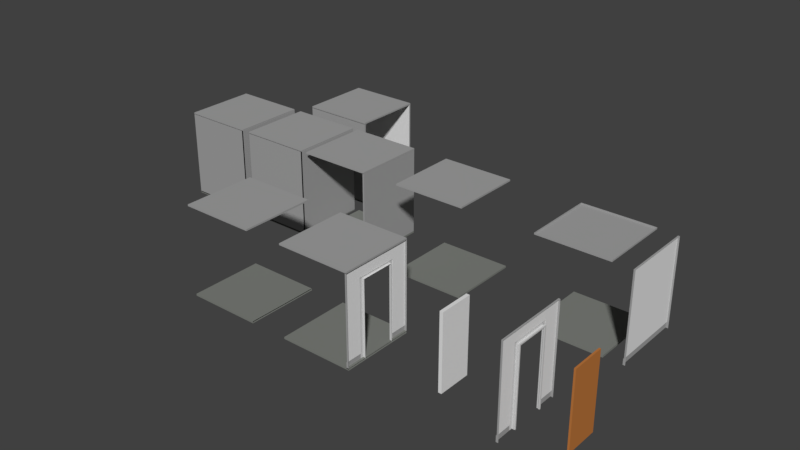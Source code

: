 # Source: WallsETC.blend  (saved by Blender 2.78.0; exported with 4.5.12 LTS)
import bpy
from mathutils import Matrix  # noqa: F401  (used for matrix-valued properties, if any)

bpy.ops.wm.read_factory_settings(use_empty=True)
scene = bpy.context.scene
scene.name = 'Scene'

# ---- collections
col_collection_1 = bpy.data.collections.new('Collection 1'); scene.collection.children.link(col_collection_1)

# ---- materials (node trees are filled in below, after node groups)
mat_doorframemat = bpy.data.materials.new('DoorframeMat')
mat_doorframemat.alpha_threshold = 0.0
mat_doorframemat.use_transparent_shadow = False
mat_doorframemat.diffuse_color = (0.6267, 0.6267, 0.6267, 1.0)
mat_doorframemat.roughness = 0.5
mat_doormat = bpy.data.materials.new('DoorMat')
mat_doormat.alpha_threshold = 0.0
mat_doormat.use_transparent_shadow = False
mat_doormat.diffuse_color = (0.5173, 0.1878, 0.04833, 1.0)
mat_doormat.roughness = 0.5
mat_floormat = bpy.data.materials.new('FloorMat')
mat_floormat.alpha_threshold = 0.0
mat_floormat.use_transparent_shadow = False
mat_floormat.diffuse_color = (0.2108, 0.2203, 0.2017, 1.0)
mat_floormat.roughness = 0.5
mat_floormat.line_color = (0.0, 0.0, 0.0, 1.0)
mat_ceilingmat = bpy.data.materials.new('CeilingMat')
mat_ceilingmat.alpha_threshold = 0.0
mat_ceilingmat.use_transparent_shadow = False
mat_ceilingmat.diffuse_color = (0.3672, 0.3672, 0.3672, 1.0)
mat_ceilingmat.roughness = 0.5
mat_wallmat = bpy.data.materials.new('WallMat')
mat_wallmat.alpha_threshold = 0.0
mat_wallmat.use_transparent_shadow = False
mat_wallmat.roughness = 0.5

# ---- material node trees

# ---- world
world_world = bpy.data.worlds.new('World'); scene.world = world_world
world_world.color = (0.05088, 0.05088, 0.05088)
world_world.use_sun_shadow = False
world_world.sun_shadow_jitter_overblur = 0.0
world_world.cycles.sampling_method = 'MANUAL'

# ---- meshes
me_cube_014 = bpy.data.meshes.new('Cube.014')
me_cube_014.from_pydata([(0.9649, 0.4815, -0.01234), (1.0, 0.4815, -0.01234), (1.0, 0.4437, -0.01234), (1.0, -0.4178, -0.01234), (0.9649, -0.4178, -0.01234), (0.9649, 0.4437, -0.01234), (0.9649, -0.4514, 2.015), (1.0, -0.4514, 2.015), (0.9649, -0.4514, -0.01234), (1.0, -0.4514, -0.01234), (1.0, 0.4437, 2.015), (1.0, -0.4178, 2.015), (0.9649, 0.4437, 2.015), (0.9649, -0.4178, 2.015), (0.9649, 0.4815, 2.015), (1.0, 0.4815, 2.015), (0.9649, -0.4514, 2.05), (1.0, -0.4514, 2.05), (1.0, 0.4437, 2.05), (1.0, -0.4178, 2.05), (0.9649, 0.4437, 2.05), (0.9649, -0.4178, 2.05), (0.9649, 0.4815, 2.05), (1.0, 0.4815, 2.05)], [], [(11, 19, 17, 7), (10, 18, 19, 11), (4, 8, 6, 13), (11, 7, 9, 3), (15, 1, 0, 14), (3, 9, 8, 4), (5, 0, 1, 2), (12, 14, 0, 5), (2, 1, 15, 10), (7, 6, 8, 9), (15, 23, 18, 10), (18, 23, 22, 20), (21, 19, 18, 20), (21, 16, 17, 19), (6, 16, 21, 13), (12, 20, 22, 14), (13, 21, 20, 12), (14, 22, 23, 15), (7, 17, 16, 6), (13, 12, 10, 11), (10, 12, 5, 2), (11, 3, 4, 13)])
me_cube_014.materials.append(mat_doorframemat)
me_cube_014.use_remesh_preserve_volume = False
me_cube_014.use_remesh_preserve_attributes = False
me_cube_014.use_mirror_vertex_groups = False
me_cube_014.update()
me_cube_012 = bpy.data.meshes.new('Cube.012')
me_cube_012.from_pydata([(0.02651, -0.9019, 0.01638), (0.02651, -0.9019, 2.024), (-0.02146, -0.9019, 0.01638), (-0.02146, -0.9019, 2.024), (0.02651, 0.002514, 0.01638), (0.02651, 0.002514, 2.024), (-0.02146, 0.002514, 0.01638), (-0.02146, 0.002514, 2.024)], [], [(0, 1, 3, 2), (2, 3, 7, 6), (6, 7, 5, 4), (4, 5, 1, 0), (2, 6, 4, 0), (7, 3, 1, 5)])
_uv = me_cube_012.uv_layers.new(name='UVMap')
_uv.uv.foreach_set('vector', [0.02289, 9.513e-05, 0.9771, 9.568e-05, 0.9771, 0.02289, 0.02289, 0.02289, 0.02289, 0.02289, 0.9771, 0.02289, 0.9771, 0.4527, 0.02289, 0.4527, 0.02289, 0.4527, 0.9771, 0.4527, 0.9771, 0.4755, 0.02289, 0.4755, 0.02289, 0.4755, 0.9771, 0.4755, 0.9771, 0.9052, 0.02289, 0.9052, 0.02289, 0.02289, 0.02289, 0.4527, 9.513e-05, 0.4527, 9.53e-05, 0.02289, 0.9771, 0.4527, 0.9771, 0.02289, 0.9999, 0.02289, 0.9999, 0.4527])
me_cube_012.materials.append(mat_doormat)
me_cube_012.use_remesh_preserve_volume = False
me_cube_012.use_remesh_preserve_attributes = False
me_cube_012.use_mirror_vertex_groups = False
me_cube_012.update()
me_cube_011 = bpy.data.meshes.new('Cube.011')
me_cube_011.from_pydata([(0.9524, 1.0, -0.02882), (0.9524, -1.0, -0.02882), (0.9524, -1.0, 2.404), (0.9524, 1.0, 2.404), (0.9982, 1.0, -0.02882), (0.9982, -1.0, -0.02882), (0.9982, 1.0, 2.404), (0.9982, -1.0, 2.404), (0.9524, 1.0, 0.1336), (0.9524, -1.0, 0.1336), (0.9982, 1.0, 0.1336), (0.9982, -1.0, 0.1336), (0.9345, 1.0, -0.02882), (0.9345, -1.0, -0.02882), (0.9345, 1.0, 0.1336), (0.9345, -1.0, 0.1336)], [], [(8, 9, 2, 3), (9, 1, 5, 11), (3, 2, 7, 6), (8, 3, 6, 10), (0, 8, 10, 4), (2, 9, 11, 7), (9, 8, 14, 15), (12, 13, 15, 14), (1, 9, 15, 13), (8, 0, 12, 14)])
me_cube_011.polygons.foreach_set('material_index', [2, 1, 1, 1, 1, 1, 1, 1, 1, 1])
me_cube_011.materials.append(mat_floormat)
me_cube_011.materials.append(mat_ceilingmat)
me_cube_011.materials.append(mat_wallmat)
me_cube_011.use_remesh_preserve_volume = False
me_cube_011.use_remesh_preserve_attributes = False
me_cube_011.use_mirror_vertex_groups = False
me_cube_011.update()
me_cube_010 = bpy.data.meshes.new('Cube.010')
me_cube_010.from_pydata([(0.9544, 1.0, -0.02462), (0.9544, -1.0, -0.02462), (0.9544, -1.0, 2.404), (0.9544, 1.0, 2.404), (1.0, 1.0, -0.02462), (1.0, -1.0, -0.02462), (1.0, 1.0, 2.404), (1.0, -1.0, 2.404), (0.9544, 1.0, 0.1336), (0.9544, -1.0, 0.1336), (1.0, 1.0, 0.1336), (1.0, -1.0, 0.1336), (0.9365, 1.0, -0.02462), (0.9365, -1.0, -0.02462), (0.9365, 1.0, 0.1336), (0.9365, -1.0, 0.1336), (0.9544, -0.4409, 2.404), (0.9544, 0.4689, 2.404), (1.0, 0.4689, -0.02462), (1.0, -0.4409, -0.02462), (1.0, -0.4409, 2.404), (1.0, 0.4689, 2.404), (1.0, 0.4689, 0.1336), (1.0, -0.4409, 0.1336), (0.9544, -0.4409, 0.1336), (0.9544, 0.4689, 0.1336), (0.9365, 0.4689, -0.02462), (0.9365, -0.4409, -0.02462), (0.9365, -0.4409, 0.1336), (0.9365, 0.4689, 0.1336), (0.9544, 1.0, 2.029), (0.9544, -1.0, 2.029), (1.0, 1.0, 2.029), (1.0, -1.0, 2.029), (1.0, 0.4689, 2.029), (1.0, -0.4409, 2.029), (0.9544, 0.4689, 2.029), (0.9544, -0.4409, 2.029), (0.9365, -0.5315, -0.02462), (0.9544, -0.5315, 2.404), (1.0, -0.5315, 2.404), (0.9544, -0.5315, 0.1336), (0.9365, -0.5315, 0.1336), (0.9544, -0.5315, 2.029), (0.9544, 0.5681, 2.404), (1.0, 0.5681, 2.404), (0.9544, 0.5681, 0.1336), (0.9365, 0.5681, 0.1336), (0.9365, 0.5681, -0.02462), (0.9544, 0.5681, 2.029), (0.9544, 1.0, 2.102), (0.9544, -1.0, 2.102), (1.0, 1.0, 2.102), (1.0, -1.0, 2.102), (0.9544, 0.4689, 2.102), (0.9544, -0.4409, 2.102), (0.9544, -0.5315, 2.102), (0.9544, 0.5681, 2.102), (0.9365, 0.4689, 2.029), (0.9365, -0.4409, 2.029), (0.9365, -0.5315, 2.029), (0.9365, 0.5681, 2.029), (0.9365, 0.4689, 2.102), (0.9365, -0.4409, 2.102), (0.9365, -0.5315, 2.102), (0.9365, 0.5681, 2.102)], [], [(56, 51, 2, 39), (9, 1, 5, 11), (39, 2, 7, 40), (50, 3, 6, 52), (0, 8, 10, 4), (31, 9, 11, 33), (46, 8, 14, 47), (38, 13, 15, 42), (1, 9, 15, 13), (8, 0, 12, 14), (48, 26, 29, 47), (44, 17, 21, 45), (17, 16, 20, 21), (57, 54, 17, 44), (54, 55, 16, 17), (51, 31, 33, 53), (8, 30, 32, 10), (41, 9, 31, 43), (34, 36, 25, 22), (37, 36, 34, 35), (35, 23, 24, 37), (28, 24, 19, 27), (19, 24, 23), (29, 26, 18, 25), (18, 22, 25), (9, 41, 42, 15), (27, 38, 42, 28), (16, 39, 40, 20), (55, 56, 39, 16), (8, 46, 49, 30), (50, 57, 44, 3), (3, 44, 45, 6), (12, 48, 47, 14), (30, 49, 57, 50), (2, 51, 53, 7), (36, 37, 59, 58), (57, 49, 61, 65), (30, 50, 52, 32), (43, 31, 51, 56), (59, 60, 64, 63), (58, 59, 63, 62), (61, 58, 62, 65), (55, 54, 62, 63), (43, 56, 64, 60), (54, 57, 65, 62), (56, 55, 63, 64), (60, 59, 28, 42), (47, 29, 58, 61), (49, 46, 47, 61), (58, 29, 25, 36), (43, 60, 42, 41), (59, 37, 24, 28)])
me_cube_010.polygons.foreach_set('material_index', [2, 1, 1, 1, 1, 1, 1, 1, 1, 1, 3, 1, 1, 2, 2, 1, 1, 2, 3, 2, 3, 3, 3, 3, 3, 1, 3, 1, 2, 2, 2, 1, 1, 2, 1, 3, 3, 1, 2, 3, 3, 3, 3, 3, 3, 3, 3, 3, 3, 3, 3, 3])
me_cube_010.materials.append(mat_floormat)
me_cube_010.materials.append(mat_ceilingmat)
me_cube_010.materials.append(mat_wallmat)
me_cube_010.materials.append(mat_doorframemat)
me_cube_010.use_remesh_preserve_volume = False
me_cube_010.use_remesh_preserve_attributes = False
me_cube_010.use_mirror_vertex_groups = False
me_cube_010.update()
me_cube_009 = bpy.data.meshes.new('Cube.009')
me_cube_009.from_pydata([(1.0, 1.0, -0.005313), (1.0, -1.0, -0.005313), (-1.0, -1.0, -0.005313), (-1.0, 1.0, -0.005313), (1.0, 1.0, 1.995), (1.0, -1.0, 1.995), (-1.0, -1.0, 1.995), (-1.0, 1.0, 1.995), (1.0, 1.0, -0.0482), (1.0, -1.0, -0.0482), (-1.0, 1.0, -0.0482), (-1.0, -1.0, -0.0482), (1.0, 1.0, 2.033), (1.0, -1.0, 2.033), (-1.0, 1.0, 2.033), (-1.0, -1.0, 2.033)], [], [(0, 3, 2, 1), (4, 5, 6, 7), (3, 0, 8, 10), (8, 9, 11, 10), (2, 3, 10, 11), (1, 2, 11, 9), (12, 14, 15, 13), (6, 5, 13, 15), (5, 4, 12, 13), (7, 6, 15, 14), (4, 7, 14, 12)])
me_cube_009.polygons.foreach_set('material_index', [0, 1, 0, 0, 0, 0, 1, 1, 1, 1, 1])
me_cube_009.materials.append(mat_floormat)
me_cube_009.materials.append(mat_ceilingmat)
me_cube_009.materials.append(mat_wallmat)
me_cube_009.materials.append(mat_doorframemat)
me_cube_009.use_remesh_preserve_volume = False
me_cube_009.use_remesh_preserve_attributes = False
me_cube_009.use_mirror_vertex_groups = False
me_cube_009.update()
me_cube_008 = bpy.data.meshes.new('Cube.008')
me_cube_008.from_pydata([(1.0, 1.0, -0.0002527), (1.0, -1.0, -0.0002527), (-1.0, -1.0, -0.0002527), (-1.0, 1.0, -0.0002527), (1.0, 1.0, -0.05783), (1.0, -1.0, -0.05783), (-1.0, 1.0, -0.05783), (-1.0, -1.0, -0.05783)], [], [(0, 3, 2, 1), (0, 1, 5, 4), (3, 0, 4, 6), (2, 3, 6, 7), (1, 2, 7, 5)])
me_cube_008.materials.append(mat_floormat)
me_cube_008.materials.append(mat_ceilingmat)
me_cube_008.use_remesh_preserve_volume = False
me_cube_008.use_remesh_preserve_attributes = False
me_cube_008.use_mirror_vertex_groups = False
me_cube_008.update()
me_cube_007 = bpy.data.meshes.new('Cube.007')
me_cube_007.from_pydata([(1.0, 1.0, 2.394), (1.0, -1.0, 2.394), (-1.0, -1.0, 2.394), (-1.0, 1.0, 2.394), (1.0, 1.0, 2.439), (1.0, -1.0, 2.439), (-1.0, 1.0, 2.439), (-1.0, -1.0, 2.439)], [], [(0, 1, 2, 3), (2, 1, 5, 7), (1, 0, 4, 5), (3, 2, 7, 6), (0, 3, 6, 4)])
me_cube_007.polygons.foreach_set('material_index', [1, 1, 1, 1, 1])
me_cube_007.materials.append(mat_floormat)
me_cube_007.materials.append(mat_ceilingmat)
me_cube_007.use_remesh_preserve_volume = False
me_cube_007.use_remesh_preserve_attributes = False
me_cube_007.use_mirror_vertex_groups = False
me_cube_007.update()
me_cube_006 = bpy.data.meshes.new('Cube.006')
me_cube_006.from_pydata([(-1.0, -1.0, -0.005426), (-1.0, -1.0, 1.995), (-1.0, 1.0, -0.005426), (-1.0, 1.0, 1.995), (1.0, -1.0, -0.005426), (1.0, -1.0, 1.995), (1.0, 1.0, -0.005426), (1.0, 1.0, 1.995)], [], [(0, 1, 3, 2), (2, 3, 7, 6), (6, 7, 5, 4), (4, 5, 1, 0), (2, 6, 4, 0), (7, 3, 1, 5)])
me_cube_006.use_remesh_preserve_volume = False
me_cube_006.use_remesh_preserve_attributes = False
me_cube_006.use_mirror_vertex_groups = False
me_cube_006.update()
me_cube_005 = bpy.data.meshes.new('Cube.005')
me_cube_005.from_pydata([(1.0, 1.0, -0.005313), (1.0, -1.0, -0.005313), (-1.0, -1.0, -0.005313), (-1.0, 1.0, -0.005313), (1.0, 1.0, 1.995), (1.0, -1.0, 1.995), (-1.0, -1.0, 1.995), (-1.0, 1.0, 1.995), (1.0, 1.0, -0.0482), (1.0, -1.0, -0.0482), (-1.0, 1.0, -0.0482), (-1.0, -1.0, -0.0482), (1.0, 1.0, 2.033), (1.0, -1.0, 2.033), (-1.0, 1.0, 2.033), (-1.0, -1.0, 2.033), (0.9544, 1.0, -0.02402), (0.9544, -1.0, -0.02402), (0.9544, -1.0, 2.003), (0.9544, 1.0, 2.003), (1.0, 1.0, -0.02402), (1.0, -1.0, -0.02402), (1.0, 1.0, 2.003), (1.0, -1.0, 2.003), (0.9544, 1.0, 0.1113), (0.9544, -1.0, 0.1113), (1.0, 1.0, 0.1113), (1.0, -1.0, 0.1113), (0.9365, 1.0, -0.02402), (0.9365, -1.0, -0.02402), (0.9365, 1.0, 0.1113), (0.9365, -1.0, 0.1113), (0.9544, -0.4409, 2.003), (0.9544, 0.4689, 2.003), (1.0, 0.4689, -0.02402), (1.0, -0.4409, -0.02402), (1.0, -0.4409, 2.003), (1.0, 0.4689, 2.003), (1.0, 0.4689, 0.1113), (1.0, -0.4409, 0.1113), (0.9544, -0.4409, 0.1113), (0.9544, 0.4689, 0.1113), (0.9365, 0.4689, -0.02402), (0.9365, -0.4409, -0.02402), (0.9365, -0.4409, 0.1113), (0.9365, 0.4689, 0.1113), (0.9544, 1.0, 1.684), (0.9544, -1.0, 1.684), (1.0, 1.0, 1.684), (1.0, -1.0, 1.684), (1.0, 0.4689, 1.684), (1.0, -0.4409, 1.684), (0.9544, 0.4689, 1.684), (0.9544, -0.4409, 1.684), (0.9365, -0.5315, -0.02402), (0.9544, -0.5315, 2.003), (1.0, -0.5315, 2.003), (0.9544, -0.5315, 0.1113), (0.9365, -0.5315, 0.1113), (0.9544, -0.5315, 1.684), (0.9544, 0.5681, 2.003), (1.0, 0.5681, 2.003), (0.9544, 0.5681, 0.1113), (0.9365, 0.5681, 0.1113), (0.9365, 0.5681, -0.02402), (0.9544, 0.5681, 1.684), (0.9544, 1.0, 1.723), (0.9544, -1.0, 1.723), (1.0, 1.0, 1.723), (1.0, -1.0, 1.723), (0.9544, 0.4689, 1.723), (0.9544, -0.4409, 1.723), (0.9544, -0.5315, 1.723), (0.9544, 0.5681, 1.723), (0.9365, 0.4689, 1.684), (0.9365, -0.4409, 1.684), (0.9365, -0.5315, 1.684), (0.9365, 0.5681, 1.684), (0.9365, 0.4689, 1.723), (0.9365, -0.4409, 1.723), (0.9365, -0.5315, 1.723), (0.9365, 0.5681, 1.723)], [], [(0, 3, 2, 1), (4, 5, 6, 7), (3, 0, 8, 10), (8, 9, 11, 10), (2, 3, 10, 11), (1, 2, 11, 9), (12, 14, 15, 13), (6, 5, 13, 15), (5, 4, 12, 13), (7, 6, 15, 14), (4, 7, 14, 12), (72, 67, 18, 55), (25, 17, 21, 27), (55, 18, 23, 56), (66, 19, 22, 68), (16, 24, 26, 20), (47, 25, 27, 49), (62, 24, 30, 63), (54, 29, 31, 58), (17, 25, 31, 29), (24, 16, 28, 30), (64, 42, 45, 63), (60, 33, 37, 61), (33, 32, 36, 37), (73, 70, 33, 60), (70, 71, 32, 33), (67, 47, 49, 69), (24, 46, 48, 26), (57, 25, 47, 59), (50, 52, 41, 38), (53, 52, 50, 51), (51, 39, 40, 53), (44, 40, 35, 43), (35, 40, 39), (45, 42, 34, 41), (34, 38, 41), (25, 57, 58, 31), (43, 54, 58, 44), (32, 55, 56, 36), (71, 72, 55, 32), (24, 62, 65, 46), (66, 73, 60, 19), (19, 60, 61, 22), (28, 64, 63, 30), (46, 65, 73, 66), (18, 67, 69, 23), (52, 53, 75, 74), (73, 65, 77, 81), (46, 66, 68, 48), (59, 47, 67, 72), (75, 76, 80, 79), (74, 75, 79, 78), (77, 74, 78, 81), (71, 70, 78, 79), (59, 72, 80, 76), (70, 73, 81, 78), (72, 71, 79, 80), (76, 75, 44, 58), (63, 45, 74, 77), (65, 62, 63, 77), (74, 45, 41, 52), (59, 76, 58, 57), (75, 53, 40, 44)])
me_cube_005.polygons.foreach_set('material_index', [0, 1, 0, 0, 0, 0, 1, 1, 1, 1, 1, 2, 1, 1, 1, 1, 1, 1, 1, 1, 1, 3, 1, 1, 2, 2, 1, 1, 2, 3, 2, 3, 3, 3, 3, 3, 1, 3, 1, 2, 2, 2, 1, 1, 2, 1, 3, 3, 1, 2, 3, 3, 3, 3, 3, 3, 3, 3, 3, 3, 3, 3, 3])
me_cube_005.materials.append(mat_floormat)
me_cube_005.materials.append(mat_ceilingmat)
me_cube_005.materials.append(mat_wallmat)
me_cube_005.materials.append(mat_doorframemat)
me_cube_005.use_remesh_preserve_volume = False
me_cube_005.use_remesh_preserve_attributes = False
me_cube_005.use_mirror_vertex_groups = False
me_cube_005.update()
me_cube_004 = bpy.data.meshes.new('Cube.004')
me_cube_004.from_pydata([(1.0, 1.0, -0.005313), (1.0, -1.0, -0.005313), (-1.0, -1.0, -0.005313), (-1.0, 1.0, -0.005313), (1.0, 1.0, 1.995), (1.0, -1.0, 1.995), (-1.0, -1.0, 1.995), (-1.0, 1.0, 1.995), (1.0, 1.0, -0.0482), (1.0, -1.0, -0.0482), (-1.0, 1.0, -0.0482), (-1.0, -1.0, -0.0482), (1.0, 1.0, 2.033), (1.0, -1.0, 2.033), (-1.0, 1.0, 2.033), (-1.0, -1.0, 2.033), (1.001, -0.9542, -0.02402), (-0.9991, -0.9542, -0.02402), (-0.9991, -0.9542, 2.003), (1.001, -0.9542, 2.003), (1.001, -1.0, -0.02402), (-0.9991, -1.0, -0.02402), (1.001, -1.0, 2.003), (-0.9991, -1.0, 2.003), (1.001, -0.9542, 0.1113), (-0.9991, -0.9542, 0.1113), (1.001, -1.0, 0.1113), (-0.9991, -1.0, 0.1113), (1.001, -0.9363, -0.02402), (-0.9991, -0.9363, -0.02402), (1.001, -0.9363, 0.1113), (-0.9991, -0.9363, 0.1113), (-0.9991, 0.9543, -0.02402), (1.001, 0.9543, -0.02402), (1.001, 0.9543, 2.003), (-0.9991, 0.9543, 2.003), (-0.9991, 1.0, -0.02402), (1.001, 1.0, -0.02402), (-0.9991, 1.0, 2.003), (1.001, 1.0, 2.003), (-0.9991, 0.9543, 0.1113), (1.001, 0.9543, 0.1113), (-0.9991, 1.0, 0.1113), (1.001, 1.0, 0.1113), (-0.9991, 0.9364, -0.02402), (1.001, 0.9364, -0.02402), (-0.9991, 0.9364, 0.1113), (1.001, 0.9364, 0.1113)], [], [(0, 3, 2, 1), (4, 5, 6, 7), (0, 1, 9, 8), (3, 0, 8, 10), (8, 9, 11, 10), (2, 3, 10, 11), (1, 2, 11, 9), (12, 14, 15, 13), (6, 5, 13, 15), (5, 4, 12, 13), (7, 6, 15, 14), (4, 7, 14, 12), (24, 25, 18, 19), (26, 22, 23, 27), (25, 17, 21, 27), (17, 16, 20, 21), (19, 18, 23, 22), (24, 19, 22, 26), (16, 24, 26, 20), (18, 25, 27, 23), (20, 26, 27, 21), (25, 24, 30, 31), (28, 29, 31, 30), (17, 25, 31, 29), (16, 17, 29, 28), (24, 16, 28, 30), (40, 41, 34, 35), (42, 38, 39, 43), (41, 33, 37, 43), (33, 32, 36, 37), (35, 34, 39, 38), (40, 35, 38, 42), (32, 40, 42, 36), (34, 41, 43, 39), (36, 42, 43, 37), (41, 40, 46, 47), (44, 45, 47, 46), (33, 41, 47, 45), (32, 33, 45, 44), (40, 32, 44, 46)])
me_cube_004.polygons.foreach_set('material_index', [0, 1, 0, 0, 0, 0, 0, 1, 1, 1, 1, 1, 2, 1, 1, 1, 1, 1, 1, 1, 1, 1, 1, 1, 1, 1, 2, 1, 1, 1, 1, 1, 1, 1, 1, 1, 1, 1, 1, 1])
me_cube_004.materials.append(mat_floormat)
me_cube_004.materials.append(mat_ceilingmat)
me_cube_004.materials.append(mat_wallmat)
me_cube_004.use_remesh_preserve_volume = False
me_cube_004.use_remesh_preserve_attributes = False
me_cube_004.use_mirror_vertex_groups = False
me_cube_004.update()
me_cube_003 = bpy.data.meshes.new('Cube.003')
me_cube_003.from_pydata([(1.0, 1.0, -0.005313), (1.0, -1.0, -0.005313), (-1.0, -1.0, -0.005313), (-1.0, 1.0, -0.005313), (1.0, 1.0, 1.995), (1.0, -1.0, 1.995), (-1.0, -1.0, 1.995), (-1.0, 1.0, 1.995), (1.0, 1.0, -0.0482), (1.0, -1.0, -0.0482), (-1.0, 1.0, -0.0482), (-1.0, -1.0, -0.0482), (1.0, 1.0, 2.033), (1.0, -1.0, 2.033), (-1.0, 1.0, 2.033), (-1.0, -1.0, 2.033), (0.9573, 1.0, -0.02402), (0.9573, -1.0, -0.02402), (0.9573, -1.0, 2.003), (0.9573, 1.0, 2.003), (1.003, 1.0, -0.02402), (1.003, -1.0, -0.02402), (1.003, 1.0, 2.003), (1.003, -1.0, 2.003), (0.9573, 1.0, 0.1113), (0.9573, -1.0, 0.1113), (1.003, 1.0, 0.1113), (1.003, -1.0, 0.1113), (0.9394, 1.0, -0.02402), (0.9394, -1.0, -0.02402), (0.9394, 1.0, 0.1113), (0.9394, -1.0, 0.1113), (1.001, -0.9542, -0.02402), (-0.9991, -0.9542, -0.02402), (-0.9991, -0.9542, 2.003), (1.001, -0.9542, 2.003), (1.001, -1.0, -0.02402), (-0.9991, -1.0, -0.02402), (1.001, -1.0, 2.003), (-0.9991, -1.0, 2.003), (1.001, -0.9542, 0.1113), (-0.9991, -0.9542, 0.1113), (1.001, -1.0, 0.1113), (-0.9991, -1.0, 0.1113), (1.001, -0.9363, -0.02402), (-0.9991, -0.9363, -0.02402), (1.001, -0.9363, 0.1113), (-0.9991, -0.9363, 0.1113), (-0.9991, 0.9543, -0.02402), (1.001, 0.9543, -0.02402), (1.001, 0.9543, 2.003), (-0.9991, 0.9543, 2.003), (-0.9991, 1.0, -0.02402), (1.001, 1.0, -0.02402), (-0.9991, 1.0, 2.003), (1.001, 1.0, 2.003), (-0.9991, 0.9543, 0.1113), (1.001, 0.9543, 0.1113), (-0.9991, 1.0, 0.1113), (1.001, 1.0, 0.1113), (-0.9991, 0.9364, -0.02402), (1.001, 0.9364, -0.02402), (-0.9991, 0.9364, 0.1113), (1.001, 0.9364, 0.1113)], [], [(0, 3, 2, 1), (4, 5, 6, 7), (0, 1, 9, 8), (3, 0, 8, 10), (8, 9, 11, 10), (2, 3, 10, 11), (1, 2, 11, 9), (12, 14, 15, 13), (6, 5, 13, 15), (5, 4, 12, 13), (7, 6, 15, 14), (4, 7, 14, 12), (24, 25, 18, 19), (26, 22, 23, 27), (25, 17, 21, 27), (17, 16, 20, 21), (19, 18, 23, 22), (24, 19, 22, 26), (16, 24, 26, 20), (18, 25, 27, 23), (20, 26, 27, 21), (25, 24, 30, 31), (28, 29, 31, 30), (17, 25, 31, 29), (16, 17, 29, 28), (24, 16, 28, 30), (40, 41, 34, 35), (42, 38, 39, 43), (41, 33, 37, 43), (33, 32, 36, 37), (35, 34, 39, 38), (40, 35, 38, 42), (32, 40, 42, 36), (34, 41, 43, 39), (36, 42, 43, 37), (41, 40, 46, 47), (44, 45, 47, 46), (33, 41, 47, 45), (32, 33, 45, 44), (40, 32, 44, 46), (56, 57, 50, 51), (58, 54, 55, 59), (57, 49, 53, 59), (49, 48, 52, 53), (51, 50, 55, 54), (56, 51, 54, 58), (48, 56, 58, 52), (50, 57, 59, 55), (52, 58, 59, 53), (57, 56, 62, 63), (60, 61, 63, 62), (49, 57, 63, 61), (48, 49, 61, 60), (56, 48, 60, 62)])
me_cube_003.polygons.foreach_set('material_index', [0, 1, 0, 0, 0, 0, 0, 1, 1, 1, 1, 1, 2, 1, 1, 1, 1, 1, 1, 1, 1, 1, 1, 1, 1, 1, 2, 1, 1, 1, 1, 1, 1, 1, 1, 1, 1, 1, 1, 1, 2, 1, 1, 1, 1, 1, 1, 1, 1, 1, 1, 1, 1, 1])
me_cube_003.materials.append(mat_floormat)
me_cube_003.materials.append(mat_ceilingmat)
me_cube_003.materials.append(mat_wallmat)
me_cube_003.use_remesh_preserve_volume = False
me_cube_003.use_remesh_preserve_attributes = False
me_cube_003.use_mirror_vertex_groups = False
me_cube_003.update()
me_cube_002 = bpy.data.meshes.new('Cube.002')
me_cube_002.from_pydata([(1.0, 1.0, -0.005313), (1.0, -1.0, -0.005313), (-1.0, -1.0, -0.005313), (-1.0, 1.0, -0.005313), (1.0, 1.0, 1.995), (1.0, -1.0, 1.995), (-1.0, -1.0, 1.995), (-1.0, 1.0, 1.995), (1.0, 1.0, -0.0482), (1.0, -1.0, -0.0482), (-1.0, 1.0, -0.0482), (-1.0, -1.0, -0.0482), (1.0, 1.0, 2.033), (1.0, -1.0, 2.033), (-1.0, 1.0, 2.033), (-1.0, -1.0, 2.033), (0.9573, 1.0, -0.02402), (0.9573, -1.0, -0.02402), (0.9573, -1.0, 2.003), (0.9573, 1.0, 2.003), (1.003, 1.0, -0.02402), (1.003, -1.0, -0.02402), (1.003, 1.0, 2.003), (1.003, -1.0, 2.003), (0.9573, 1.0, 0.1113), (0.9573, -1.0, 0.1113), (1.003, 1.0, 0.1113), (1.003, -1.0, 0.1113), (0.9394, 1.0, -0.02402), (0.9394, -1.0, -0.02402), (0.9394, 1.0, 0.1113), (0.9394, -1.0, 0.1113), (1.001, -0.9542, -0.02402), (-0.9991, -0.9542, -0.02402), (-0.9991, -0.9542, 2.003), (1.001, -0.9542, 2.003), (1.001, -1.0, -0.02402), (-0.9991, -1.0, -0.02402), (1.001, -1.0, 2.003), (-0.9991, -1.0, 2.003), (1.001, -0.9542, 0.1113), (-0.9991, -0.9542, 0.1113), (1.001, -1.0, 0.1113), (-0.9991, -1.0, 0.1113), (1.001, -0.9363, -0.02402), (-0.9991, -0.9363, -0.02402), (1.001, -0.9363, 0.1113), (-0.9991, -0.9363, 0.1113)], [], [(0, 3, 2, 1), (4, 5, 6, 7), (0, 1, 9, 8), (3, 0, 8, 10), (8, 9, 11, 10), (2, 3, 10, 11), (1, 2, 11, 9), (12, 14, 15, 13), (6, 5, 13, 15), (5, 4, 12, 13), (7, 6, 15, 14), (4, 7, 14, 12), (24, 25, 18, 19), (26, 22, 23, 27), (25, 17, 21, 27), (17, 16, 20, 21), (19, 18, 23, 22), (24, 19, 22, 26), (16, 24, 26, 20), (18, 25, 27, 23), (20, 26, 27, 21), (25, 24, 30, 31), (28, 29, 31, 30), (17, 25, 31, 29), (16, 17, 29, 28), (24, 16, 28, 30), (40, 41, 34, 35), (42, 38, 39, 43), (41, 33, 37, 43), (33, 32, 36, 37), (35, 34, 39, 38), (40, 35, 38, 42), (32, 40, 42, 36), (34, 41, 43, 39), (36, 42, 43, 37), (41, 40, 46, 47), (44, 45, 47, 46), (33, 41, 47, 45), (32, 33, 45, 44), (40, 32, 44, 46)])
me_cube_002.polygons.foreach_set('material_index', [0, 1, 0, 0, 0, 0, 0, 1, 1, 1, 1, 1, 2, 1, 1, 1, 1, 1, 1, 1, 1, 1, 1, 1, 1, 1, 2, 1, 1, 1, 1, 1, 1, 1, 1, 1, 1, 1, 1, 1])
me_cube_002.materials.append(mat_floormat)
me_cube_002.materials.append(mat_ceilingmat)
me_cube_002.materials.append(mat_wallmat)
me_cube_002.use_remesh_preserve_volume = False
me_cube_002.use_remesh_preserve_attributes = False
me_cube_002.use_mirror_vertex_groups = False
me_cube_002.update()
me_cube_001 = bpy.data.meshes.new('Cube.001')
me_cube_001.from_pydata([(1.0, 1.0, -0.005313), (1.0, -1.0, -0.005313), (-1.0, -1.0, -0.005313), (-1.0, 1.0, -0.005313), (1.0, 1.0, 1.995), (1.0, -1.0, 1.995), (-1.0, -1.0, 1.995), (-1.0, 1.0, 1.995), (1.0, 1.0, -0.0482), (1.0, -1.0, -0.0482), (-1.0, 1.0, -0.0482), (-1.0, -1.0, -0.0482), (1.0, 1.0, 2.033), (1.0, -1.0, 2.033), (-1.0, 1.0, 2.033), (-1.0, -1.0, 2.033), (0.9524, 1.0, -0.02402), (0.9524, -1.0, -0.02402), (0.9524, -1.0, 2.003), (0.9524, 1.0, 2.003), (0.9982, 1.0, -0.02402), (0.9982, -1.0, -0.02402), (0.9982, 1.0, 2.003), (0.9982, -1.0, 2.003), (0.9524, 1.0, 0.1113), (0.9524, -1.0, 0.1113), (0.9982, 1.0, 0.1113), (0.9982, -1.0, 0.1113), (0.9345, 1.0, -0.02402), (0.9345, -1.0, -0.02402), (0.9345, 1.0, 0.1113), (0.9345, -1.0, 0.1113)], [], [(0, 3, 2, 1), (4, 5, 6, 7), (0, 1, 9, 8), (3, 0, 8, 10), (8, 9, 11, 10), (2, 3, 10, 11), (1, 2, 11, 9), (12, 14, 15, 13), (6, 5, 13, 15), (5, 4, 12, 13), (7, 6, 15, 14), (4, 7, 14, 12), (24, 25, 18, 19), (26, 22, 23, 27), (25, 17, 21, 27), (17, 16, 20, 21), (19, 18, 23, 22), (24, 19, 22, 26), (16, 24, 26, 20), (18, 25, 27, 23), (20, 26, 27, 21), (25, 24, 30, 31), (28, 29, 31, 30), (17, 25, 31, 29), (16, 17, 29, 28), (24, 16, 28, 30)])
me_cube_001.polygons.foreach_set('material_index', [0, 1, 0, 0, 0, 0, 0, 1, 1, 1, 1, 1, 2, 1, 1, 1, 1, 1, 1, 1, 1, 1, 1, 1, 1, 1])
me_cube_001.materials.append(mat_floormat)
me_cube_001.materials.append(mat_ceilingmat)
me_cube_001.materials.append(mat_wallmat)
me_cube_001.use_remesh_preserve_volume = False
me_cube_001.use_remesh_preserve_attributes = False
me_cube_001.use_mirror_vertex_groups = False
me_cube_001.update()
me_cube = bpy.data.meshes.new('Cube')
me_cube.from_pydata([(1.0, 1.0, -0.005313), (1.0, -1.0, -0.005313), (-1.0, -1.0, -0.005313), (-1.0, 1.0, -0.005313), (1.0, 1.0, 1.995), (1.0, -1.0, 1.995), (-1.0, -1.0, 1.995), (-1.0, 1.0, 1.995), (1.0, 1.0, -0.0482), (1.0, -1.0, -0.0482), (-1.0, 1.0, -0.0482), (-1.0, -1.0, -0.0482), (1.0, 1.0, 2.033), (1.0, -1.0, 2.033), (-1.0, 1.0, 2.033), (-1.0, -1.0, 2.033)], [], [(0, 3, 2, 1), (4, 5, 6, 7), (0, 1, 9, 8), (3, 0, 8, 10), (8, 9, 11, 10), (2, 3, 10, 11), (1, 2, 11, 9), (12, 14, 15, 13), (6, 5, 13, 15), (5, 4, 12, 13), (7, 6, 15, 14), (4, 7, 14, 12)])
me_cube.polygons.foreach_set('material_index', [0, 1, 0, 0, 0, 0, 0, 1, 1, 1, 1, 1])
me_cube.materials.append(mat_floormat)
me_cube.materials.append(mat_ceilingmat)
me_cube.use_remesh_preserve_volume = False
me_cube.use_remesh_preserve_attributes = False
me_cube.use_mirror_vertex_groups = False
me_cube.update()

# ---- objects
ob_2x2x2_4d_inframe = bpy.data.objects.new('2x2x2_4D_InFrame', me_cube_014)
ob_door = bpy.data.objects.new('Door', me_cube_012)
ob_2x2x2_4wtile = bpy.data.objects.new('2x2x2_4WTile', me_cube_011)
ob_2x2x2_4wdoortile = bpy.data.objects.new('2x2x2_4WDoorTile', me_cube_010)
ob_2x2x2_4wdtile = bpy.data.objects.new('2x2x2_4WDTile', me_cube_009)
ob_2x2x2_4fctile = bpy.data.objects.new('2x2x2_4FCTile', me_cube_008)
ob_2x2x2_4ctile = bpy.data.objects.new('2x2x2_4CTile', me_cube_007)
ob_cube = bpy.data.objects.new('Cube', me_cube_006)
ob_2x2x2_4fcwdtile = bpy.data.objects.new('2x2x2_4FCWDTile', me_cube_005)
ob_2x2x2_4fc2watile = bpy.data.objects.new('2x2x2_4FC2WaTile', me_cube_004)
ob_2x2x2_4fc3wtile = bpy.data.objects.new('2x2x2_4FC3WTile', me_cube_003)
ob_2x2x2_4fc2wtile = bpy.data.objects.new('2x2x2_4FC2WTile', me_cube_002)
ob_2x2x2_4fcwtile = bpy.data.objects.new('2x2x2_4FCWTile', me_cube_001)
ob_2x2x2_4fctile_001 = bpy.data.objects.new('2x2x2_4FCTile.001', me_cube)

# ---- transforms, parenting, visibility, modifiers, constraints
ob_2x2x2_4d_inframe.location = (4.052, -4.025, 0.0)
ob_2x2x2_4d_inframe.lock_rotations_4d = False
ob_2x2x2_4d_inframe.empty_display_type = 'ARROWS'
ob_2x2x2_4d_inframe.lineart.crease_threshold = 0.0
ob_door.location = (6.293, -3.562, 0.004203)
ob_door.lineart.crease_threshold = 0.0
ob_2x2x2_4wtile.location = (4.607, 0.0, 0.0)
ob_2x2x2_4wtile.lock_rotations_4d = False
ob_2x2x2_4wtile.empty_display_type = 'ARROWS'
ob_2x2x2_4wtile.lineart.crease_threshold = 0.0
ob_2x2x2_4wdoortile.location = (4.026, -4.025, 0.0)
ob_2x2x2_4wdoortile.lock_rotations_4d = False
ob_2x2x2_4wdoortile.empty_display_type = 'ARROWS'
ob_2x2x2_4wdoortile.lineart.crease_threshold = 0.0
ob_2x2x2_4wdtile.location = (-3.04, -4.025, 0.0)
ob_2x2x2_4wdtile.scale = (1.0, 1.0, 1.2)
ob_2x2x2_4wdtile.lock_rotations_4d = False
ob_2x2x2_4wdtile.empty_display_type = 'ARROWS'
ob_2x2x2_4wdtile.lineart.crease_threshold = 0.0
ob_2x2x2_4fctile.location = (4.039, 0.0, 0.0)
ob_2x2x2_4fctile.lock_rotations_4d = False
ob_2x2x2_4fctile.empty_display_type = 'ARROWS'
ob_2x2x2_4fctile.lineart.crease_threshold = 0.0
ob_2x2x2_4ctile.location = (4.039, 0.0, 0.0)
ob_2x2x2_4ctile.lock_rotations_4d = False
ob_2x2x2_4ctile.empty_display_type = 'ARROWS'
ob_2x2x2_4ctile.lineart.crease_threshold = 0.0
ob_cube.location = (3.111, -4.011, 0.004203)
ob_cube.rotation_euler = (0.0, -0.0, 1.571)
ob_cube.scale = (0.455, 0.045, 1.015)
ob_cube.lineart.crease_threshold = 0.0
ob_2x2x2_4fcwdtile.location = (0.006074, -4.025, 0.0)
ob_2x2x2_4fcwdtile.scale = (1.0, 1.0, 1.2)
ob_2x2x2_4fcwdtile.lock_rotations_4d = False
ob_2x2x2_4fcwdtile.empty_display_type = 'ARROWS'
ob_2x2x2_4fcwdtile.lineart.crease_threshold = 0.0
ob_2x2x2_4fc2watile.location = (-5.232, 2.492, 0.0)
ob_2x2x2_4fc2watile.scale = (1.0, 1.0, 1.2)
ob_2x2x2_4fc2watile.lock_rotations_4d = False
ob_2x2x2_4fc2watile.empty_display_type = 'ARROWS'
ob_2x2x2_4fc2watile.lineart.crease_threshold = 0.0
ob_2x2x2_4fc3wtile.location = (-7.465, 0.0, 0.0)
ob_2x2x2_4fc3wtile.scale = (1.0, 1.0, 1.2)
ob_2x2x2_4fc3wtile.lock_rotations_4d = False
ob_2x2x2_4fc3wtile.empty_display_type = 'ARROWS'
ob_2x2x2_4fc3wtile.lineart.crease_threshold = 0.0
ob_2x2x2_4fc2wtile.location = (-5.223, 0.0, 0.0)
ob_2x2x2_4fc2wtile.scale = (1.0, 1.0, 1.2)
ob_2x2x2_4fc2wtile.lock_rotations_4d = False
ob_2x2x2_4fc2wtile.empty_display_type = 'ARROWS'
ob_2x2x2_4fc2wtile.lineart.crease_threshold = 0.0
ob_2x2x2_4fcwtile.location = (-3.057, 0.0, 0.0)
ob_2x2x2_4fcwtile.scale = (1.0, 1.0, 1.2)
ob_2x2x2_4fcwtile.lock_rotations_4d = False
ob_2x2x2_4fcwtile.empty_display_type = 'ARROWS'
ob_2x2x2_4fcwtile.lineart.crease_threshold = 0.0
ob_2x2x2_4fctile_001.location = (0.0, 0.0, 0.0)
ob_2x2x2_4fctile_001.scale = (1.0, 1.0, 1.2)
ob_2x2x2_4fctile_001.lock_rotations_4d = False
ob_2x2x2_4fctile_001.empty_display_type = 'ARROWS'
ob_2x2x2_4fctile_001.lineart.crease_threshold = 0.0

# ---- collection membership
col_collection_1.objects.link(ob_2x2x2_4d_inframe)
col_collection_1.objects.link(ob_door)
col_collection_1.objects.link(ob_2x2x2_4wtile)
col_collection_1.objects.link(ob_2x2x2_4wdoortile)
col_collection_1.objects.link(ob_2x2x2_4wdtile)
col_collection_1.objects.link(ob_2x2x2_4fctile)
col_collection_1.objects.link(ob_2x2x2_4ctile)
col_collection_1.objects.link(ob_cube)
col_collection_1.objects.link(ob_2x2x2_4fcwdtile)
col_collection_1.objects.link(ob_2x2x2_4fc2watile)
col_collection_1.objects.link(ob_2x2x2_4fc3wtile)
col_collection_1.objects.link(ob_2x2x2_4fc2wtile)
col_collection_1.objects.link(ob_2x2x2_4fcwtile)
col_collection_1.objects.link(ob_2x2x2_4fctile_001)

# ---- scene / render settings (as saved in the file)
scene.frame_start = 1; scene.frame_end = 250; scene.frame_set(1)
scene.render.engine = 'BLENDER_EEVEE_NEXT'
scene.render.resolution_percentage = 50
scene.render.dither_intensity = 0.0
scene.cycles.use_denoising = False
scene.cycles.samples = 128
scene.cycles.sampling_pattern = 'TABULATED_SOBOL'
scene.cycles.light_sampling_threshold = 0.0
scene.cycles.use_adaptive_sampling = False
scene.cycles.use_light_tree = False
scene.cycles.blur_glossy = 0.0
scene.cycles.sample_clamp_indirect = 0.0
scene.view_settings.view_transform = 'Standard'
bpy.context.view_layer.update()

# ---- added for rendering (the .blend has no active camera and no usable light): camera, sun
cam_auto = bpy.data.cameras.new('AutoCamera')
cam_auto.lens = 50.0
cam_auto.sensor_width = 36.0
cam_auto.clip_end = 1000.0
ob_auto_camera = bpy.data.objects.new('AutoCamera', cam_auto)
scene.collection.objects.link(ob_auto_camera)
ob_auto_camera.location = (14.882, -19.9124, 13.9545)
ob_auto_camera.rotation_euler = (1.09748, -7.21219e-08, 0.694738)
scene.camera = ob_auto_camera
light_auto_sun = bpy.data.lights.new('AutoSun', 'SUN')
light_auto_sun.energy = 3.0
light_auto_sun.angle = 0.0523599
ob_auto_sun = bpy.data.objects.new('AutoSun', light_auto_sun)
scene.collection.objects.link(ob_auto_sun)
ob_auto_sun.rotation_euler = (0.872665, 0.174533, 0.523599)
bpy.context.view_layer.update()
